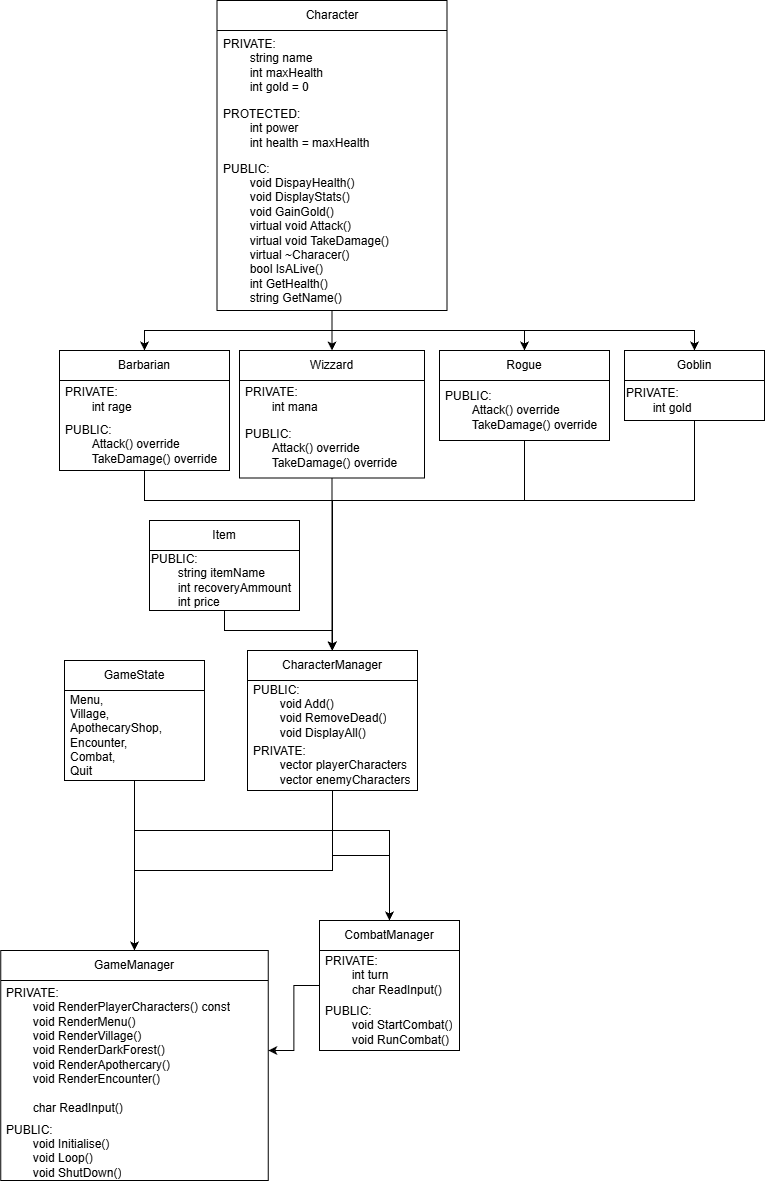

The diagram above was exported from draw.io. Its source (the exported page's mxGraphModel, read from the mxfile embedded in the PNG):
<mxGraphModel dx="2018" dy="2448" grid="1" gridSize="10" guides="1" tooltips="1" connect="1" arrows="1" fold="1" page="1" pageScale="1" pageWidth="827" pageHeight="1169" math="0" shadow="0">
  <root>
    <mxCell id="0" />
    <mxCell id="1" parent="0" />
    <mxCell id="CcSSB4O2Oz0Mllp8lici-40" edge="1" parent="1" source="CcSSB4O2Oz0Mllp8lici-24" style="edgeStyle=orthogonalEdgeStyle;rounded=0;orthogonalLoop=1;jettySize=auto;html=1;exitX=0.5;exitY=1;exitDx=0;exitDy=0;defaultLabelBackgroundColor=page;" target="CcSSB4O2Oz0Mllp8lici-32">
      <mxGeometry relative="1" as="geometry" />
    </mxCell>
    <mxCell id="CcSSB4O2Oz0Mllp8lici-41" edge="1" parent="1" source="CcSSB4O2Oz0Mllp8lici-24" style="edgeStyle=orthogonalEdgeStyle;rounded=0;orthogonalLoop=1;jettySize=auto;html=1;exitX=0.5;exitY=1;exitDx=0;exitDy=0;entryX=0.5;entryY=0;entryDx=0;entryDy=0;defaultLabelBackgroundColor=page;" target="CcSSB4O2Oz0Mllp8lici-28">
      <mxGeometry relative="1" as="geometry" />
    </mxCell>
    <mxCell id="QDHrRW7jtXrVSA-mRe4L-8" edge="1" parent="1" source="CcSSB4O2Oz0Mllp8lici-24" style="edgeStyle=orthogonalEdgeStyle;rounded=0;orthogonalLoop=1;jettySize=auto;html=1;exitX=0.5;exitY=1;exitDx=0;exitDy=0;entryX=0.5;entryY=0;entryDx=0;entryDy=0;defaultLabelBackgroundColor=page;" target="CcSSB4O2Oz0Mllp8lici-36">
      <mxGeometry relative="1" as="geometry" />
    </mxCell>
    <mxCell id="AbhDM4ajfWKWfryYDBL4-11" edge="1" parent="1" source="CcSSB4O2Oz0Mllp8lici-24" style="edgeStyle=orthogonalEdgeStyle;rounded=0;orthogonalLoop=1;jettySize=auto;html=1;exitX=0.5;exitY=1;exitDx=0;exitDy=0;defaultLabelBackgroundColor=page;" target="AbhDM4ajfWKWfryYDBL4-7">
      <mxGeometry relative="1" as="geometry" />
    </mxCell>
    <mxCell id="CcSSB4O2Oz0Mllp8lici-24" parent="1" style="swimlane;fontStyle=0;childLayout=stackLayout;horizontal=1;startSize=30;horizontalStack=0;resizeParent=1;resizeParentMax=0;resizeLast=0;collapsible=1;marginBottom=0;whiteSpace=wrap;html=1;" value="Character" vertex="1">
      <mxGeometry height="310" width="230" x="197.5" y="-380" as="geometry" />
    </mxCell>
    <mxCell id="CcSSB4O2Oz0Mllp8lici-25" parent="CcSSB4O2Oz0Mllp8lici-24" style="text;strokeColor=none;fillColor=none;align=left;verticalAlign=middle;spacingLeft=4;spacingRight=4;overflow=hidden;points=[[0,0.5],[1,0.5]];portConstraint=eastwest;rotatable=0;whiteSpace=wrap;html=1;" value="PRIVATE:&lt;div&gt;&lt;span style=&quot;white-space: pre;&quot;&gt;&#09;&lt;/span&gt;string name&lt;br&gt;&lt;div&gt;&lt;span style=&quot;white-space: pre;&quot;&gt;&#09;&lt;/span&gt;int maxHealth&lt;br&gt;&lt;/div&gt;&lt;div&gt;&lt;span style=&quot;white-space: pre;&quot;&gt;&#09;&lt;/span&gt;int gold = 0&lt;br&gt;&lt;/div&gt;&lt;/div&gt;" vertex="1">
      <mxGeometry height="70" width="230" y="30" as="geometry" />
    </mxCell>
    <mxCell id="QDHrRW7jtXrVSA-mRe4L-6" parent="CcSSB4O2Oz0Mllp8lici-24" style="text;strokeColor=none;fillColor=none;align=left;verticalAlign=middle;spacingLeft=4;spacingRight=4;overflow=hidden;points=[[0,0.5],[1,0.5]];portConstraint=eastwest;rotatable=0;whiteSpace=wrap;html=1;" value="PROTECTED:&lt;div&gt;&lt;span style=&quot;white-space: pre;&quot;&gt;&#09;&lt;/span&gt;int power&lt;br&gt;&lt;/div&gt;&lt;div&gt;&lt;span style=&quot;white-space: pre;&quot;&gt;&#09;&lt;/span&gt;int health = maxHealth&lt;br&gt;&lt;/div&gt;" vertex="1">
      <mxGeometry height="55" width="230" y="100" as="geometry" />
    </mxCell>
    <mxCell id="CcSSB4O2Oz0Mllp8lici-26" parent="CcSSB4O2Oz0Mllp8lici-24" style="text;strokeColor=none;fillColor=none;align=left;verticalAlign=middle;spacingLeft=4;spacingRight=4;overflow=hidden;points=[[0,0.5],[1,0.5]];portConstraint=eastwest;rotatable=0;whiteSpace=wrap;html=1;" value="PUBLIC:&lt;div&gt;&lt;span style=&quot;white-space: pre;&quot;&gt;&#09;&lt;/span&gt;void DispayHealth()&lt;br&gt;&lt;/div&gt;&lt;div&gt;&lt;span style=&quot;white-space: pre;&quot;&gt;&#09;&lt;/span&gt;void DisplayStats()&lt;br&gt;&lt;/div&gt;&lt;div&gt;&lt;span style=&quot;white-space: pre;&quot;&gt;&#09;&lt;/span&gt;void GainGold()&lt;br&gt;&lt;/div&gt;&lt;div&gt;&lt;span style=&quot;white-space: pre;&quot;&gt;&#09;&lt;/span&gt;virtual void Attack()&lt;br&gt;&lt;/div&gt;&lt;div&gt;&lt;span style=&quot;white-space: pre;&quot;&gt;&#09;&lt;/span&gt;virtual void TakeDamage()&lt;br&gt;&lt;/div&gt;&lt;div&gt;&lt;span style=&quot;white-space: pre;&quot;&gt;&#09;&lt;/span&gt;virtual ~Characer()&lt;/div&gt;&lt;div&gt;&lt;span style=&quot;white-space: pre;&quot;&gt;&#09;&lt;/span&gt;bool IsALive()&lt;br&gt;&lt;/div&gt;&lt;div&gt;&lt;span style=&quot;white-space: pre;&quot;&gt;&#09;&lt;/span&gt;int GetHealth()&lt;br&gt;&lt;/div&gt;&lt;div&gt;&lt;span style=&quot;white-space: pre;&quot;&gt;&#09;&lt;/span&gt;string&amp;nbsp;GetName()&lt;/div&gt;" vertex="1">
      <mxGeometry height="155" width="230" y="155" as="geometry" />
    </mxCell>
    <mxCell id="AbhDM4ajfWKWfryYDBL4-22" edge="1" parent="1" source="CcSSB4O2Oz0Mllp8lici-28" style="edgeStyle=orthogonalEdgeStyle;rounded=0;orthogonalLoop=1;jettySize=auto;html=1;entryX=0.5;entryY=0;entryDx=0;entryDy=0;defaultLabelBackgroundColor=page;" target="CcSSB4O2Oz0Mllp8lici-47">
      <mxGeometry relative="1" as="geometry">
        <Array as="points">
          <mxPoint x="125" y="120" />
          <mxPoint x="313" y="120" />
        </Array>
      </mxGeometry>
    </mxCell>
    <mxCell id="CcSSB4O2Oz0Mllp8lici-28" parent="1" style="swimlane;fontStyle=0;childLayout=stackLayout;horizontal=1;startSize=30;horizontalStack=0;resizeParent=1;resizeParentMax=0;resizeLast=0;collapsible=1;marginBottom=0;whiteSpace=wrap;html=1;" value="Barbarian" vertex="1">
      <mxGeometry height="120" width="170" x="40" y="-30" as="geometry" />
    </mxCell>
    <mxCell id="CcSSB4O2Oz0Mllp8lici-29" parent="CcSSB4O2Oz0Mllp8lici-28" style="text;strokeColor=none;fillColor=none;align=left;verticalAlign=middle;spacingLeft=4;spacingRight=4;overflow=hidden;points=[[0,0.5],[1,0.5]];portConstraint=eastwest;rotatable=0;whiteSpace=wrap;html=1;" value="PRIVATE:&lt;div&gt;&lt;span style=&quot;white-space: pre;&quot;&gt;&#09;&lt;/span&gt;int rage&lt;/div&gt;&lt;div&gt;&lt;/div&gt;" vertex="1">
      <mxGeometry height="37.5" width="170" y="30" as="geometry" />
    </mxCell>
    <mxCell id="AbhDM4ajfWKWfryYDBL4-19" parent="CcSSB4O2Oz0Mllp8lici-28" style="text;strokeColor=none;fillColor=none;align=left;verticalAlign=middle;spacingLeft=4;spacingRight=4;overflow=hidden;points=[[0,0.5],[1,0.5]];portConstraint=eastwest;rotatable=0;whiteSpace=wrap;html=1;" value="PUBLIC:&lt;div&gt;&lt;span style=&quot;white-space: pre;&quot;&gt;&#09;&lt;/span&gt;&lt;span style=&quot;background-color: transparent; color: light-dark(#000000, var(--ge-light-color, #ffffff));&quot;&gt;Attack() override&lt;/span&gt;&lt;br&gt;&lt;/div&gt;&lt;div&gt;&lt;span style=&quot;background-color: transparent; color: light-dark(#000000, var(--ge-light-color, #ffffff));&quot;&gt;&lt;span style=&quot;white-space: pre;&quot;&gt;&#09;&lt;/span&gt;TakeDamage() override&lt;/span&gt;&lt;/div&gt;&lt;div&gt;&lt;/div&gt;" vertex="1">
      <mxGeometry height="52.5" width="170" y="67.5" as="geometry" />
    </mxCell>
    <mxCell id="AbhDM4ajfWKWfryYDBL4-21" edge="1" parent="1" source="CcSSB4O2Oz0Mllp8lici-32" style="edgeStyle=orthogonalEdgeStyle;rounded=0;orthogonalLoop=1;jettySize=auto;html=1;exitX=0.5;exitY=1;exitDx=0;exitDy=0;defaultLabelBackgroundColor=page;" target="CcSSB4O2Oz0Mllp8lici-47">
      <mxGeometry relative="1" as="geometry" />
    </mxCell>
    <mxCell id="CcSSB4O2Oz0Mllp8lici-32" parent="1" style="swimlane;fontStyle=0;childLayout=stackLayout;horizontal=1;startSize=30;horizontalStack=0;resizeParent=1;resizeParentMax=0;resizeLast=0;collapsible=1;marginBottom=0;whiteSpace=wrap;html=1;" value="Wizzard" vertex="1">
      <mxGeometry height="127.5" width="185" x="220" y="-30" as="geometry" />
    </mxCell>
    <mxCell id="AbhDM4ajfWKWfryYDBL4-20" parent="CcSSB4O2Oz0Mllp8lici-32" style="text;strokeColor=none;fillColor=none;align=left;verticalAlign=middle;spacingLeft=4;spacingRight=4;overflow=hidden;points=[[0,0.5],[1,0.5]];portConstraint=eastwest;rotatable=0;whiteSpace=wrap;html=1;" value="PRIVATE:&lt;div&gt;&lt;span style=&quot;white-space: pre;&quot;&gt;&#09;&lt;/span&gt;int mana&lt;/div&gt;&lt;div&gt;&lt;/div&gt;" vertex="1">
      <mxGeometry height="37.5" width="185" y="30" as="geometry" />
    </mxCell>
    <mxCell id="QDHrRW7jtXrVSA-mRe4L-9" parent="CcSSB4O2Oz0Mllp8lici-32" style="text;strokeColor=none;fillColor=none;align=left;verticalAlign=middle;spacingLeft=4;spacingRight=4;overflow=hidden;points=[[0,0.5],[1,0.5]];portConstraint=eastwest;rotatable=0;whiteSpace=wrap;html=1;" value="PUBLIC&lt;span style=&quot;background-color: transparent; color: light-dark(#000000, var(--ge-light-color, #ffffff));&quot;&gt;:&lt;/span&gt;&lt;div&gt;&lt;div&gt;&lt;span style=&quot;white-space: pre;&quot;&gt;&#09;&lt;/span&gt;&lt;span style=&quot;background-color: transparent; color: light-dark(#000000, var(--ge-light-color, #ffffff));&quot;&gt;Attack() override&lt;/span&gt;&lt;br&gt;&lt;/div&gt;&lt;div&gt;&lt;span style=&quot;background-color: transparent; color: light-dark(#000000, var(--ge-light-color, #ffffff));&quot;&gt;&lt;span style=&quot;white-space: pre;&quot;&gt;&#09;&lt;/span&gt;TakeDamage() override&lt;/span&gt;&lt;/div&gt;&lt;div&gt;&lt;/div&gt;&lt;/div&gt;" vertex="1">
      <mxGeometry height="60" width="185" y="67.5" as="geometry" />
    </mxCell>
    <mxCell id="AbhDM4ajfWKWfryYDBL4-23" edge="1" parent="1" source="CcSSB4O2Oz0Mllp8lici-36" style="edgeStyle=orthogonalEdgeStyle;rounded=0;orthogonalLoop=1;jettySize=auto;html=1;exitX=0.5;exitY=1;exitDx=0;exitDy=0;entryX=0.5;entryY=0;entryDx=0;entryDy=0;defaultLabelBackgroundColor=page;" target="CcSSB4O2Oz0Mllp8lici-47">
      <mxGeometry relative="1" as="geometry">
        <Array as="points">
          <mxPoint x="505" y="120" />
          <mxPoint x="313" y="120" />
        </Array>
      </mxGeometry>
    </mxCell>
    <mxCell id="CcSSB4O2Oz0Mllp8lici-36" parent="1" style="swimlane;fontStyle=0;childLayout=stackLayout;horizontal=1;startSize=30;horizontalStack=0;resizeParent=1;resizeParentMax=0;resizeLast=0;collapsible=1;marginBottom=0;whiteSpace=wrap;html=1;" value="Rogue" vertex="1">
      <mxGeometry height="90" width="170" x="420" y="-30" as="geometry" />
    </mxCell>
    <mxCell id="QDHrRW7jtXrVSA-mRe4L-10" parent="CcSSB4O2Oz0Mllp8lici-36" style="text;strokeColor=none;fillColor=none;align=left;verticalAlign=middle;spacingLeft=4;spacingRight=4;overflow=hidden;points=[[0,0.5],[1,0.5]];portConstraint=eastwest;rotatable=0;whiteSpace=wrap;html=1;" value="PUBLIC:&lt;div&gt;&lt;span style=&quot;white-space: pre;&quot;&gt;&#09;&lt;/span&gt;&lt;span style=&quot;background-color: transparent; color: light-dark(#000000, var(--ge-light-color, #ffffff));&quot;&gt;Attack() override&lt;/span&gt;&lt;br&gt;&lt;/div&gt;&lt;div&gt;&lt;span style=&quot;background-color: transparent; color: light-dark(#000000, var(--ge-light-color, #ffffff));&quot;&gt;&lt;span style=&quot;white-space: pre;&quot;&gt;&#09;&lt;/span&gt;TakeDamage() override&lt;/span&gt;&lt;/div&gt;&lt;div&gt;&lt;/div&gt;" vertex="1">
      <mxGeometry height="60" width="170" y="30" as="geometry" />
    </mxCell>
    <mxCell id="66mk6uxnvLR0kAzw7gKH-9" edge="1" parent="1" source="CcSSB4O2Oz0Mllp8lici-47" style="edgeStyle=orthogonalEdgeStyle;rounded=0;orthogonalLoop=1;jettySize=auto;html=1;entryX=0.5;entryY=0;entryDx=0;entryDy=0;defaultLabelBackgroundColor=page;" target="QDHrRW7jtXrVSA-mRe4L-31">
      <mxGeometry relative="1" as="geometry" />
    </mxCell>
    <mxCell id="66mk6uxnvLR0kAzw7gKH-11" edge="1" parent="1" source="CcSSB4O2Oz0Mllp8lici-47" style="edgeStyle=orthogonalEdgeStyle;rounded=0;orthogonalLoop=1;jettySize=auto;html=1;entryX=0.5;entryY=0;entryDx=0;entryDy=0;defaultLabelBackgroundColor=page;" target="66mk6uxnvLR0kAzw7gKH-1">
      <mxGeometry relative="1" as="geometry" />
    </mxCell>
    <mxCell id="CcSSB4O2Oz0Mllp8lici-47" parent="1" style="swimlane;fontStyle=0;childLayout=stackLayout;horizontal=1;startSize=30;horizontalStack=0;resizeParent=1;resizeParentMax=0;resizeLast=0;collapsible=1;marginBottom=0;whiteSpace=wrap;html=1;" value="CharacterManager" vertex="1">
      <mxGeometry height="140" width="170" x="228" y="270" as="geometry" />
    </mxCell>
    <mxCell id="CcSSB4O2Oz0Mllp8lici-49" parent="CcSSB4O2Oz0Mllp8lici-47" style="text;strokeColor=none;fillColor=none;align=left;verticalAlign=middle;spacingLeft=4;spacingRight=4;overflow=hidden;points=[[0,0.5],[1,0.5]];portConstraint=eastwest;rotatable=0;whiteSpace=wrap;html=1;" value="PUBLIC:&lt;div&gt;&lt;span style=&quot;white-space: pre;&quot;&gt;&#09;&lt;/span&gt;void Add()&lt;/div&gt;&lt;div&gt;&lt;span style=&quot;white-space: pre;&quot;&gt;&#09;&lt;/span&gt;void RemoveDead()&lt;/div&gt;&lt;div&gt;&lt;span style=&quot;white-space: pre;&quot;&gt;&#09;&lt;/span&gt;void DisplayAll()&lt;/div&gt;" vertex="1">
      <mxGeometry height="60" width="170" y="30" as="geometry" />
    </mxCell>
    <mxCell id="CcSSB4O2Oz0Mllp8lici-48" parent="CcSSB4O2Oz0Mllp8lici-47" style="text;strokeColor=none;fillColor=none;align=left;verticalAlign=middle;spacingLeft=4;spacingRight=4;overflow=hidden;points=[[0,0.5],[1,0.5]];portConstraint=eastwest;rotatable=0;whiteSpace=wrap;html=1;" value="PRIVATE:&lt;div&gt;&lt;span style=&quot;white-space: pre;&quot;&gt;&#09;&lt;/span&gt;vector playerCharacters&lt;/div&gt;&lt;div&gt;&lt;span style=&quot;white-space: pre;&quot;&gt;&#09;&lt;/span&gt;vector enemyCharacters&lt;/div&gt;" vertex="1">
      <mxGeometry height="50" width="170" y="90" as="geometry" />
    </mxCell>
    <mxCell id="QDHrRW7jtXrVSA-mRe4L-31" parent="1" style="swimlane;fontStyle=0;childLayout=stackLayout;horizontal=1;startSize=30;horizontalStack=0;resizeParent=1;resizeParentMax=0;resizeLast=0;collapsible=1;marginBottom=0;whiteSpace=wrap;html=1;" value="GameManager" vertex="1">
      <mxGeometry height="230" width="267.5" x="-18.75" y="570" as="geometry" />
    </mxCell>
    <mxCell id="QDHrRW7jtXrVSA-mRe4L-32" parent="QDHrRW7jtXrVSA-mRe4L-31" style="text;strokeColor=none;fillColor=none;align=left;verticalAlign=middle;spacingLeft=4;spacingRight=4;overflow=hidden;points=[[0,0.5],[1,0.5]];portConstraint=eastwest;rotatable=0;whiteSpace=wrap;html=1;" value="PRIVATE:&lt;div&gt;&lt;span style=&quot;white-space: pre;&quot;&gt;&#09;&lt;/span&gt;&lt;span style=&quot;background-color: transparent; color: light-dark(#000000, var(--ge-light-color, #ffffff));&quot;&gt;void RenderPlayerCharacters() const&lt;/span&gt;&lt;br&gt;&lt;/div&gt;&lt;div&gt;&lt;span style=&quot;white-space: pre;&quot;&gt;&#09;&lt;/span&gt;void RenderMenu()&lt;span style=&quot;background-color: transparent; color: light-dark(#000000, var(--ge-light-color, #ffffff));&quot;&gt;&lt;/span&gt;&lt;/div&gt;&lt;div&gt;&lt;span style=&quot;white-space: pre;&quot;&gt;&#09;&lt;/span&gt;void RenderVillage()&lt;br&gt;&lt;/div&gt;&lt;div&gt;&lt;span style=&quot;white-space: pre;&quot;&gt;&#09;&lt;/span&gt;void RenderDarkForest()&lt;br&gt;&lt;/div&gt;&lt;div&gt;&lt;span style=&quot;white-space: pre;&quot;&gt;&#09;&lt;/span&gt;void RenderApothercary()&lt;/div&gt;&lt;div&gt;&lt;span style=&quot;white-space: pre;&quot;&gt;&#09;&lt;/span&gt;void RenderEncounter()&lt;/div&gt;&lt;div&gt;&lt;br&gt;&lt;/div&gt;&lt;div&gt;&lt;span style=&quot;white-space: pre;&quot;&gt;&#09;&lt;/span&gt;char ReadInput()&lt;/div&gt;" vertex="1">
      <mxGeometry height="140" width="267.5" y="30" as="geometry" />
    </mxCell>
    <mxCell id="QDHrRW7jtXrVSA-mRe4L-33" parent="QDHrRW7jtXrVSA-mRe4L-31" style="text;strokeColor=none;fillColor=none;align=left;verticalAlign=middle;spacingLeft=4;spacingRight=4;overflow=hidden;points=[[0,0.5],[1,0.5]];portConstraint=eastwest;rotatable=0;whiteSpace=wrap;html=1;" value="PUBLIC:&lt;div&gt;&lt;span style=&quot;white-space: pre;&quot;&gt;&#09;&lt;/span&gt;void Initialise()&lt;br&gt;&lt;/div&gt;&lt;div&gt;&lt;span style=&quot;white-space: pre;&quot;&gt;&#09;&lt;/span&gt;void Loop()&lt;br&gt;&lt;/div&gt;&lt;div&gt;&lt;span style=&quot;white-space: pre;&quot;&gt;&#09;&lt;/span&gt;void ShutDown()&lt;/div&gt;" vertex="1">
      <mxGeometry height="60" width="267.5" y="170" as="geometry" />
    </mxCell>
    <mxCell id="66mk6uxnvLR0kAzw7gKH-8" edge="1" parent="1" source="AbhDM4ajfWKWfryYDBL4-1" style="edgeStyle=orthogonalEdgeStyle;rounded=0;orthogonalLoop=1;jettySize=auto;html=1;entryX=0.5;entryY=0;entryDx=0;entryDy=0;defaultLabelBackgroundColor=page;" target="QDHrRW7jtXrVSA-mRe4L-31">
      <mxGeometry relative="1" as="geometry" />
    </mxCell>
    <mxCell id="66mk6uxnvLR0kAzw7gKH-10" edge="1" parent="1" source="AbhDM4ajfWKWfryYDBL4-1" style="edgeStyle=orthogonalEdgeStyle;rounded=0;orthogonalLoop=1;jettySize=auto;html=1;defaultLabelBackgroundColor=page;flowAnimation=0;" target="66mk6uxnvLR0kAzw7gKH-1">
      <mxGeometry relative="1" as="geometry">
        <Array as="points">
          <mxPoint x="115" y="450" />
          <mxPoint x="370" y="450" />
        </Array>
      </mxGeometry>
    </mxCell>
    <mxCell id="AbhDM4ajfWKWfryYDBL4-1" parent="1" style="swimlane;fontStyle=0;childLayout=stackLayout;horizontal=1;startSize=30;horizontalStack=0;resizeParent=1;resizeParentMax=0;resizeLast=0;collapsible=1;marginBottom=0;whiteSpace=wrap;html=1;" value="GameState" vertex="1">
      <mxGeometry height="120" width="140" x="45" y="280" as="geometry" />
    </mxCell>
    <mxCell id="AbhDM4ajfWKWfryYDBL4-2" parent="AbhDM4ajfWKWfryYDBL4-1" style="text;strokeColor=none;fillColor=none;align=left;verticalAlign=middle;spacingLeft=4;spacingRight=4;overflow=hidden;points=[[0,0.5],[1,0.5]];portConstraint=eastwest;rotatable=0;whiteSpace=wrap;html=1;" value="Menu,&lt;div&gt;Village,&lt;/div&gt;&lt;div&gt;ApothecaryShop,&lt;/div&gt;&lt;div&gt;Encounter,&lt;/div&gt;&lt;div&gt;Combat,&lt;/div&gt;&lt;div&gt;Quit&lt;/div&gt;" vertex="1">
      <mxGeometry height="90" width="140" y="30" as="geometry" />
    </mxCell>
    <mxCell id="AbhDM4ajfWKWfryYDBL4-24" edge="1" parent="1" source="AbhDM4ajfWKWfryYDBL4-7" style="edgeStyle=orthogonalEdgeStyle;rounded=0;orthogonalLoop=1;jettySize=auto;html=1;exitX=0.5;exitY=1;exitDx=0;exitDy=0;defaultLabelBackgroundColor=page;" target="CcSSB4O2Oz0Mllp8lici-47">
      <mxGeometry relative="1" as="geometry">
        <Array as="points">
          <mxPoint x="675" y="120" />
          <mxPoint x="312.5" y="120" />
        </Array>
      </mxGeometry>
    </mxCell>
    <mxCell id="AbhDM4ajfWKWfryYDBL4-7" parent="1" style="swimlane;fontStyle=0;childLayout=stackLayout;horizontal=1;startSize=30;horizontalStack=0;resizeParent=1;resizeParentMax=0;resizeLast=0;collapsible=1;marginBottom=0;whiteSpace=wrap;html=1;" value="Goblin" vertex="1">
      <mxGeometry height="70" width="140" x="605" y="-30" as="geometry" />
    </mxCell>
    <mxCell id="AbhDM4ajfWKWfryYDBL4-30" parent="AbhDM4ajfWKWfryYDBL4-7" style="text;html=1;whiteSpace=wrap;strokeColor=none;fillColor=none;align=left;verticalAlign=middle;rounded=0;" value="PRIVATE:&lt;div&gt;&lt;span style=&quot;white-space: pre;&quot;&gt;&#09;&lt;/span&gt;int gold&lt;br&gt;&lt;/div&gt;" vertex="1">
      <mxGeometry height="40" width="140" y="30" as="geometry" />
    </mxCell>
    <mxCell id="AbhDM4ajfWKWfryYDBL4-27" edge="1" parent="1" source="AbhDM4ajfWKWfryYDBL4-14" style="edgeStyle=orthogonalEdgeStyle;rounded=0;orthogonalLoop=1;jettySize=auto;html=1;exitX=0.5;exitY=1;exitDx=0;exitDy=0;entryX=0.5;entryY=0;entryDx=0;entryDy=0;defaultLabelBackgroundColor=page;" target="CcSSB4O2Oz0Mllp8lici-47">
      <mxGeometry relative="1" x="0.1351" as="geometry">
        <Array as="points">
          <mxPoint x="205" y="250" />
          <mxPoint x="313" y="250" />
        </Array>
      </mxGeometry>
    </mxCell>
    <mxCell id="AbhDM4ajfWKWfryYDBL4-14" parent="1" style="swimlane;fontStyle=0;childLayout=stackLayout;horizontal=1;startSize=30;horizontalStack=0;resizeParent=1;resizeParentMax=0;resizeLast=0;collapsible=1;marginBottom=0;whiteSpace=wrap;html=1;" value="Item" vertex="1">
      <mxGeometry height="90" width="150" x="130" y="140" as="geometry" />
    </mxCell>
    <mxCell id="AbhDM4ajfWKWfryYDBL4-29" parent="AbhDM4ajfWKWfryYDBL4-14" style="text;html=1;whiteSpace=wrap;strokeColor=none;fillColor=none;align=left;verticalAlign=middle;rounded=0;" value="PUBLIC:&lt;div&gt;&lt;span style=&quot;white-space: pre;&quot;&gt;&#09;&lt;/span&gt;string itemName&lt;br&gt;&lt;/div&gt;&lt;div&gt;&lt;span style=&quot;white-space: pre;&quot;&gt;&#09;&lt;/span&gt;int recoveryAmmount&lt;br&gt;&lt;/div&gt;&lt;div&gt;&lt;span style=&quot;white-space: pre;&quot;&gt;&#09;&lt;/span&gt;int price&lt;br&gt;&lt;/div&gt;" vertex="1">
      <mxGeometry height="60" width="150" y="30" as="geometry" />
    </mxCell>
    <mxCell id="66mk6uxnvLR0kAzw7gKH-12" edge="1" parent="1" source="66mk6uxnvLR0kAzw7gKH-1" style="edgeStyle=orthogonalEdgeStyle;rounded=0;orthogonalLoop=1;jettySize=auto;html=1;defaultLabelBackgroundColor=page;" target="QDHrRW7jtXrVSA-mRe4L-32">
      <mxGeometry relative="1" as="geometry" />
    </mxCell>
    <mxCell id="66mk6uxnvLR0kAzw7gKH-1" parent="1" style="swimlane;fontStyle=0;childLayout=stackLayout;horizontal=1;startSize=30;horizontalStack=0;resizeParent=1;resizeParentMax=0;resizeLast=0;collapsible=1;marginBottom=0;whiteSpace=wrap;html=1;" value="CombatManager" vertex="1">
      <mxGeometry height="130" width="140" x="300" y="540" as="geometry" />
    </mxCell>
    <mxCell id="66mk6uxnvLR0kAzw7gKH-2" parent="66mk6uxnvLR0kAzw7gKH-1" style="text;strokeColor=none;fillColor=none;align=left;verticalAlign=middle;spacingLeft=4;spacingRight=4;overflow=hidden;points=[[0,0.5],[1,0.5]];portConstraint=eastwest;rotatable=0;whiteSpace=wrap;html=1;" value="PRIVATE:&lt;div&gt;&lt;span style=&quot;white-space: pre;&quot;&gt;&#09;&lt;/span&gt;int turn&lt;br&gt;&lt;/div&gt;&lt;div&gt;&lt;span style=&quot;white-space: pre;&quot;&gt;&#09;&lt;/span&gt;char ReadInput()&lt;/div&gt;" vertex="1">
      <mxGeometry height="50" width="140" y="30" as="geometry" />
    </mxCell>
    <mxCell id="66mk6uxnvLR0kAzw7gKH-3" parent="66mk6uxnvLR0kAzw7gKH-1" style="text;strokeColor=none;fillColor=none;align=left;verticalAlign=middle;spacingLeft=4;spacingRight=4;overflow=hidden;points=[[0,0.5],[1,0.5]];portConstraint=eastwest;rotatable=0;whiteSpace=wrap;html=1;" value="PUBLIC:&lt;div&gt;&lt;span style=&quot;white-space: pre;&quot;&gt;&#09;&lt;/span&gt;void StartCombat()&lt;br&gt;&lt;/div&gt;&lt;div&gt;&lt;span style=&quot;white-space: pre;&quot;&gt;&#09;&lt;/span&gt;void RunCombat()&lt;br&gt;&lt;/div&gt;" vertex="1">
      <mxGeometry height="50" width="140" y="80" as="geometry" />
    </mxCell>
  </root>
</mxGraphModel>